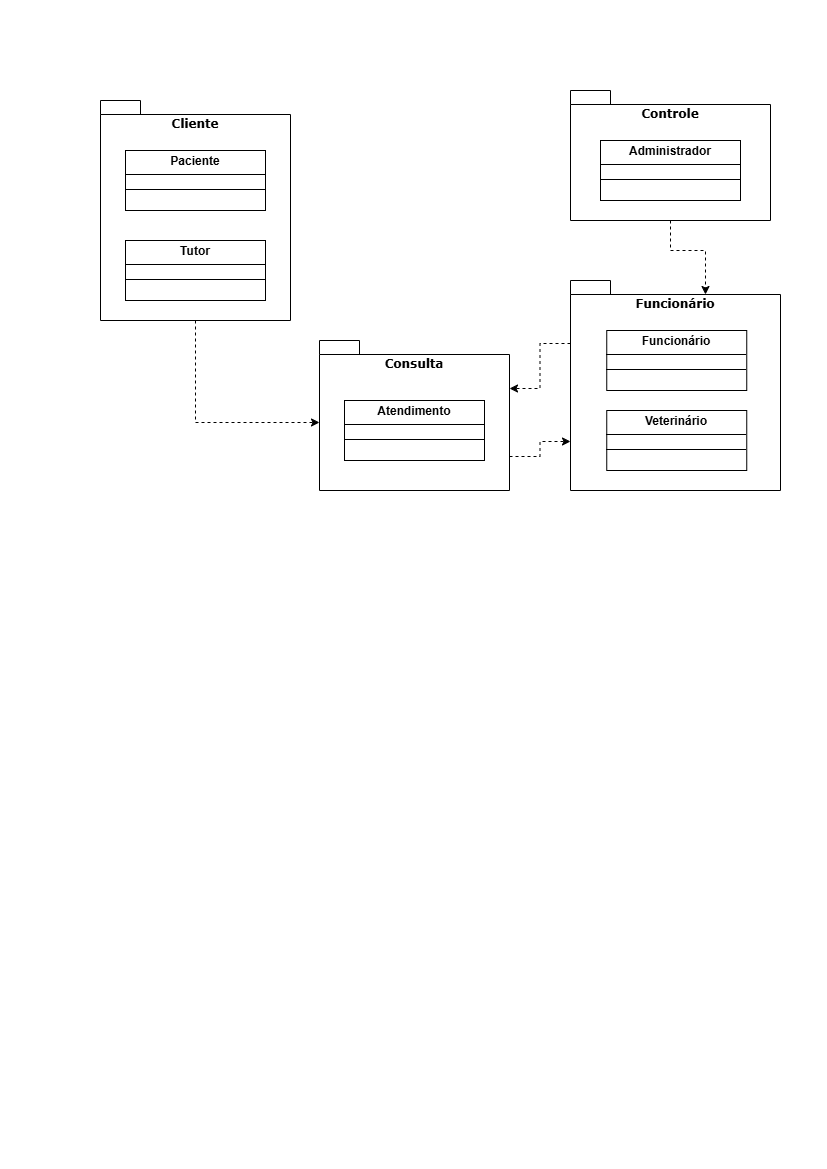

The diagram above was exported from draw.io. Its source (the exported page's mxGraphModel, read from the mxfile embedded in the PNG):
<mxGraphModel dx="1378" dy="786" grid="1" gridSize="10" guides="1" tooltips="1" connect="1" arrows="1" fold="1" page="1" pageScale="1" pageWidth="827" pageHeight="1169" background="none" math="0" shadow="0">
  <root>
    <mxCell id="0" />
    <mxCell id="1" parent="0" />
    <mxCell id="5iTVbUQmkBuzE_6hJ-vu-17" value="Consulta" style="shape=folder;fontStyle=1;spacingTop=10;tabWidth=40;tabHeight=14;tabPosition=left;html=1;whiteSpace=wrap;rounded=0;fontFamily=Verdana;verticalAlign=top;labelBackgroundColor=none;" vertex="1" parent="1">
      <mxGeometry x="319" y="340" width="190" height="150" as="geometry" />
    </mxCell>
    <mxCell id="5iTVbUQmkBuzE_6hJ-vu-2" value="Cliente" style="shape=folder;fontStyle=1;spacingTop=10;tabWidth=40;tabHeight=14;tabPosition=left;html=1;whiteSpace=wrap;rounded=0;fontFamily=Verdana;verticalAlign=top;labelBackgroundColor=none;" vertex="1" parent="1">
      <mxGeometry x="100" y="100" width="190" height="220" as="geometry" />
    </mxCell>
    <mxCell id="5iTVbUQmkBuzE_6hJ-vu-6" value="&lt;p style=&quot;margin:0px;margin-top:4px;text-align:center;&quot;&gt;&lt;b&gt;Tutor&lt;/b&gt;&lt;/p&gt;&lt;hr size=&quot;1&quot; style=&quot;border-style:solid;&quot;&gt;&lt;div style=&quot;height:2px;&quot;&gt;&lt;/div&gt;&lt;hr size=&quot;1&quot; style=&quot;border-style:solid;&quot;&gt;&lt;div style=&quot;height:2px;&quot;&gt;&lt;/div&gt;" style="verticalAlign=top;align=left;overflow=fill;html=1;whiteSpace=wrap;labelBackgroundColor=none;" vertex="1" parent="1">
      <mxGeometry x="125" y="240" width="140" height="60" as="geometry" />
    </mxCell>
    <mxCell id="5iTVbUQmkBuzE_6hJ-vu-7" value="&lt;p style=&quot;margin:0px;margin-top:4px;text-align:center;&quot;&gt;&lt;b&gt;Paciente&lt;/b&gt;&lt;/p&gt;&lt;hr size=&quot;1&quot; style=&quot;border-style:solid;&quot;&gt;&lt;div style=&quot;height:2px;&quot;&gt;&lt;/div&gt;&lt;hr size=&quot;1&quot; style=&quot;border-style:solid;&quot;&gt;&lt;div style=&quot;height:2px;&quot;&gt;&lt;/div&gt;" style="verticalAlign=top;align=left;overflow=fill;html=1;whiteSpace=wrap;labelBackgroundColor=none;" vertex="1" parent="1">
      <mxGeometry x="125" y="150" width="140" height="60" as="geometry" />
    </mxCell>
    <mxCell id="5iTVbUQmkBuzE_6hJ-vu-9" value="Controle" style="shape=folder;fontStyle=1;spacingTop=10;tabWidth=40;tabHeight=14;tabPosition=left;html=1;whiteSpace=wrap;rounded=0;fontFamily=Verdana;verticalAlign=top;labelBackgroundColor=none;" vertex="1" parent="1">
      <mxGeometry x="570" y="90" width="200" height="130" as="geometry" />
    </mxCell>
    <mxCell id="5iTVbUQmkBuzE_6hJ-vu-10" value="&lt;p style=&quot;margin:0px;margin-top:4px;text-align:center;&quot;&gt;&lt;b&gt;Administrador&lt;/b&gt;&lt;/p&gt;&lt;hr size=&quot;1&quot; style=&quot;border-style:solid;&quot;&gt;&lt;div style=&quot;height:2px;&quot;&gt;&lt;/div&gt;&lt;hr size=&quot;1&quot; style=&quot;border-style:solid;&quot;&gt;&lt;div style=&quot;height:2px;&quot;&gt;&lt;/div&gt;" style="verticalAlign=top;align=left;overflow=fill;html=1;whiteSpace=wrap;labelBackgroundColor=none;" vertex="1" parent="1">
      <mxGeometry x="600" y="140" width="140" height="60" as="geometry" />
    </mxCell>
    <mxCell id="5iTVbUQmkBuzE_6hJ-vu-11" value="Funcionário" style="shape=folder;fontStyle=1;spacingTop=10;tabWidth=40;tabHeight=14;tabPosition=left;html=1;whiteSpace=wrap;rounded=0;fontFamily=Verdana;verticalAlign=top;labelBackgroundColor=none;" vertex="1" parent="1">
      <mxGeometry x="570" y="280" width="210" height="210" as="geometry" />
    </mxCell>
    <mxCell id="5iTVbUQmkBuzE_6hJ-vu-12" value="&lt;p style=&quot;margin:0px;margin-top:4px;text-align:center;&quot;&gt;&lt;b&gt;Funcionário&lt;/b&gt;&lt;/p&gt;&lt;hr size=&quot;1&quot; style=&quot;border-style:solid;&quot;&gt;&lt;div style=&quot;height:2px;&quot;&gt;&lt;/div&gt;&lt;hr size=&quot;1&quot; style=&quot;border-style:solid;&quot;&gt;&lt;div style=&quot;height:2px;&quot;&gt;&lt;/div&gt;" style="verticalAlign=top;align=left;overflow=fill;html=1;whiteSpace=wrap;labelBackgroundColor=none;" vertex="1" parent="1">
      <mxGeometry x="606.25" y="330" width="140" height="60" as="geometry" />
    </mxCell>
    <mxCell id="5iTVbUQmkBuzE_6hJ-vu-13" value="&lt;p style=&quot;margin:0px;margin-top:4px;text-align:center;&quot;&gt;&lt;b&gt;Veterinário&lt;/b&gt;&lt;/p&gt;&lt;hr size=&quot;1&quot; style=&quot;border-style:solid;&quot;&gt;&lt;div style=&quot;height:2px;&quot;&gt;&lt;/div&gt;&lt;hr size=&quot;1&quot; style=&quot;border-style:solid;&quot;&gt;&lt;div style=&quot;height:2px;&quot;&gt;&lt;/div&gt;" style="verticalAlign=top;align=left;overflow=fill;html=1;whiteSpace=wrap;labelBackgroundColor=none;" vertex="1" parent="1">
      <mxGeometry x="606.25" y="410" width="140" height="60" as="geometry" />
    </mxCell>
    <mxCell id="5iTVbUQmkBuzE_6hJ-vu-14" value="&lt;p style=&quot;margin:0px;margin-top:4px;text-align:center;&quot;&gt;&lt;b&gt;Atendimento&lt;/b&gt;&lt;/p&gt;&lt;hr size=&quot;1&quot; style=&quot;border-style:solid;&quot;&gt;&lt;div style=&quot;height:2px;&quot;&gt;&lt;/div&gt;&lt;hr size=&quot;1&quot; style=&quot;border-style:solid;&quot;&gt;&lt;div style=&quot;height:2px;&quot;&gt;&lt;/div&gt;" style="verticalAlign=top;align=left;overflow=fill;html=1;whiteSpace=wrap;labelBackgroundColor=none;" vertex="1" parent="1">
      <mxGeometry x="344" y="400" width="140" height="60" as="geometry" />
    </mxCell>
    <mxCell id="5iTVbUQmkBuzE_6hJ-vu-16" style="edgeStyle=orthogonalEdgeStyle;rounded=0;orthogonalLoop=1;jettySize=auto;html=1;exitX=0.5;exitY=1;exitDx=0;exitDy=0;exitPerimeter=0;entryX=0;entryY=0;entryDx=135;entryDy=14;dashed=1;entryPerimeter=0;labelBackgroundColor=none;fontColor=default;" edge="1" parent="1" source="5iTVbUQmkBuzE_6hJ-vu-9" target="5iTVbUQmkBuzE_6hJ-vu-11">
      <mxGeometry relative="1" as="geometry" />
    </mxCell>
    <mxCell id="5iTVbUQmkBuzE_6hJ-vu-18" style="edgeStyle=orthogonalEdgeStyle;rounded=0;orthogonalLoop=1;jettySize=auto;html=1;exitX=0.5;exitY=1;exitDx=0;exitDy=0;exitPerimeter=0;entryX=0;entryY=0;entryDx=0;entryDy=82;entryPerimeter=0;dashed=1;labelBackgroundColor=none;fontColor=default;" edge="1" parent="1" source="5iTVbUQmkBuzE_6hJ-vu-2" target="5iTVbUQmkBuzE_6hJ-vu-17">
      <mxGeometry relative="1" as="geometry" />
    </mxCell>
    <mxCell id="5iTVbUQmkBuzE_6hJ-vu-19" style="edgeStyle=orthogonalEdgeStyle;rounded=0;orthogonalLoop=1;jettySize=auto;html=1;exitX=0;exitY=0;exitDx=0;exitDy=63;exitPerimeter=0;entryX=0;entryY=0;entryDx=190;entryDy=48;entryPerimeter=0;dashed=1;labelBackgroundColor=none;fontColor=default;" edge="1" parent="1" source="5iTVbUQmkBuzE_6hJ-vu-11" target="5iTVbUQmkBuzE_6hJ-vu-17">
      <mxGeometry relative="1" as="geometry" />
    </mxCell>
    <mxCell id="5iTVbUQmkBuzE_6hJ-vu-20" style="edgeStyle=orthogonalEdgeStyle;rounded=0;orthogonalLoop=1;jettySize=auto;html=1;exitX=0;exitY=0;exitDx=190;exitDy=116;exitPerimeter=0;entryX=0;entryY=0;entryDx=0;entryDy=161;entryPerimeter=0;dashed=1;labelBackgroundColor=none;fontColor=default;" edge="1" parent="1" source="5iTVbUQmkBuzE_6hJ-vu-17" target="5iTVbUQmkBuzE_6hJ-vu-11">
      <mxGeometry relative="1" as="geometry" />
    </mxCell>
  </root>
</mxGraphModel>